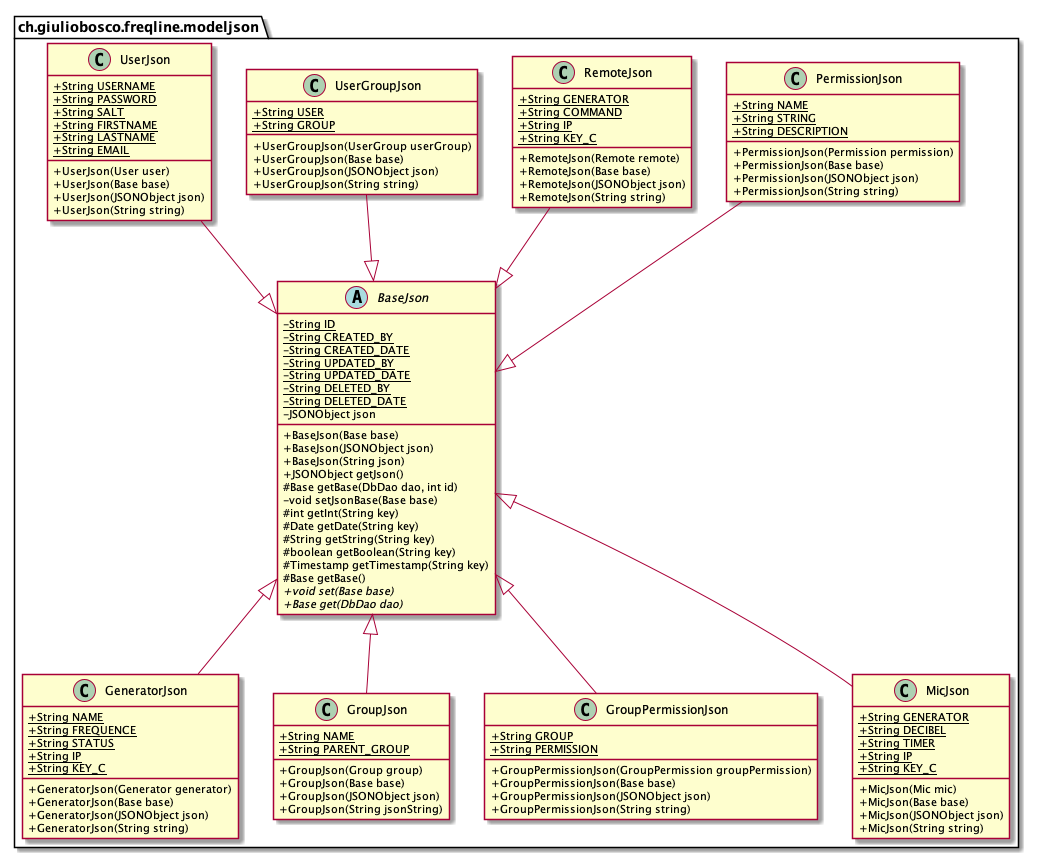

The diagram above was rendered by PlantUML. Its source (embedded in the PNG):
@startuml
skinparam classAttributeIconSize 0

package ch.giuliobosco.freqline.modeljson {
    abstract BaseJson {
        - {static} String ID
        - {static} String CREATED_BY
        - {static} String CREATED_DATE
        - {static} String UPDATED_BY
        - {static} String UPDATED_DATE
        - {static} String DELETED_BY
        - {static} String DELETED_DATE
        - JSONObject json
        + BaseJson(Base base)
        + BaseJson(JSONObject json)
        + BaseJson(String json)
        + JSONObject getJson()
        # Base getBase(DbDao dao, int id)
        - void setJsonBase(Base base)
        # int getInt(String key)
        # Date getDate(String key)
        # String getString(String key)
        # boolean getBoolean(String key)
        # Timestamp getTimestamp(String key)
        # Base getBase()
        + {abstract} void set(Base base)
        + {abstract} Base get(DbDao dao)
    }

    class GeneratorJson {
        + {static} String NAME
        + {static} String FREQUENCE
        + {static} String STATUS
        + {static} String IP
        + {static} String KEY_C
        + GeneratorJson(Generator generator)
        + GeneratorJson(Base base)
        + GeneratorJson(JSONObject json)
        + GeneratorJson(String string)
    }
    BaseJson <|-- GeneratorJson

    class GroupJson {
        + {static} String NAME
        + {static} String PARENT_GROUP
        + GroupJson(Group group)
        + GroupJson(Base base)
        + GroupJson(JSONObject json)
        + GroupJson(String jsonString)
    }
    BaseJson <|-- GroupJson

    class GroupPermissionJson {
        + {static} String GROUP
        + {static} String PERMISSION
        + GroupPermissionJson(GroupPermission groupPermission)
        + GroupPermissionJson(Base base)
        + GroupPermissionJson(JSONObject json)
        + GroupPermissionJson(String string)
    }
    BaseJson <|-- GroupPermissionJson

    class MicJson {
        + {static} String GENERATOR
        + {static} String DECIBEL
        + {static} String TIMER
        + {static} String IP
        + {static} String KEY_C
        + MicJson(Mic mic)
        + MicJson(Base base)
        + MicJson(JSONObject json)
        + MicJson(String string)
    }
    BaseJson <|-- MicJson

    class PermissionJson {
        + {static} String NAME
        + {static} String STRING
        + {static} String DESCRIPTION
        + PermissionJson(Permission permission)
        + PermissionJson(Base base)
        + PermissionJson(JSONObject json)
        + PermissionJson(String string)
    }
    PermissionJson --|> BaseJson

    class RemoteJson {
        + {static} String GENERATOR
        + {static} String COMMAND
        + {static} String IP
        + {static} String KEY_C
        + RemoteJson(Remote remote)
        + RemoteJson(Base base)
        + RemoteJson(JSONObject json)
        + RemoteJson(String string)
    }
    RemoteJson --|> BaseJson

    class UserGroupJson {
        + {static} String USER
        + {static} String GROUP
        + UserGroupJson(UserGroup userGroup)
        + UserGroupJson(Base base)
        + UserGroupJson(JSONObject json)
        + UserGroupJson(String string)
    }
    UserGroupJson --|> BaseJson

    class UserJson {
        + {static} String USERNAME
        + {static} String PASSWORD
        + {static} String SALT
        + {static} String FIRSTNAME
        + {static} String LASTNAME
        + {static} String EMAIL
        + UserJson(User user)
        + UserJson(Base base)
        + UserJson(JSONObject json)
        + UserJson(String string)
    }
    UserJson --|> BaseJson
}
@enduml